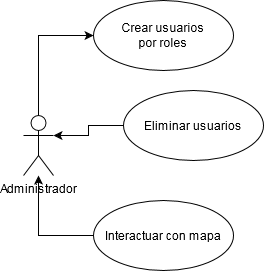

The diagram above was exported from draw.io. Its source (the exported page's mxGraphModel, read from the mxfile embedded in the PNG):
<mxGraphModel dx="868" dy="450" grid="1" gridSize="10" guides="1" tooltips="1" connect="1" arrows="1" fold="1" page="1" pageScale="1" pageWidth="827" pageHeight="1169" math="0" shadow="0">
  <root>
    <mxCell id="0" />
    <mxCell id="1" parent="0" />
    <mxCell id="XxtXqkXYG0d90GpM-t0Q-20" style="edgeStyle=orthogonalEdgeStyle;rounded=0;orthogonalLoop=1;jettySize=auto;html=1;exitX=0.5;exitY=0;exitDx=0;exitDy=0;exitPerimeter=0;entryX=0;entryY=0.5;entryDx=0;entryDy=0;" edge="1" parent="1" source="XxtXqkXYG0d90GpM-t0Q-2" target="XxtXqkXYG0d90GpM-t0Q-12">
      <mxGeometry relative="1" as="geometry" />
    </mxCell>
    <mxCell id="XxtXqkXYG0d90GpM-t0Q-2" value="Administrador" style="shape=umlActor;verticalLabelPosition=bottom;verticalAlign=top;html=1;outlineConnect=0;" vertex="1" parent="1">
      <mxGeometry x="80" y="125" width="30" height="60" as="geometry" />
    </mxCell>
    <mxCell id="XxtXqkXYG0d90GpM-t0Q-12" value="&lt;div&gt;Crear usuarios &lt;br&gt;&lt;/div&gt;&lt;div&gt;por roles&lt;br&gt;&lt;/div&gt;" style="ellipse;whiteSpace=wrap;html=1;" vertex="1" parent="1">
      <mxGeometry x="150" y="10" width="140" height="70" as="geometry" />
    </mxCell>
    <mxCell id="XxtXqkXYG0d90GpM-t0Q-21" style="edgeStyle=orthogonalEdgeStyle;rounded=0;orthogonalLoop=1;jettySize=auto;html=1;exitX=0;exitY=0.5;exitDx=0;exitDy=0;entryX=1;entryY=0.3333333333333333;entryDx=0;entryDy=0;entryPerimeter=0;" edge="1" parent="1" source="XxtXqkXYG0d90GpM-t0Q-15" target="XxtXqkXYG0d90GpM-t0Q-2">
      <mxGeometry relative="1" as="geometry" />
    </mxCell>
    <mxCell id="XxtXqkXYG0d90GpM-t0Q-15" value="Eliminar usuarios" style="ellipse;whiteSpace=wrap;html=1;" vertex="1" parent="1">
      <mxGeometry x="180" y="100" width="140" height="70" as="geometry" />
    </mxCell>
    <mxCell id="XxtXqkXYG0d90GpM-t0Q-22" style="edgeStyle=orthogonalEdgeStyle;rounded=0;orthogonalLoop=1;jettySize=auto;html=1;exitX=0;exitY=0.5;exitDx=0;exitDy=0;" edge="1" parent="1" source="XxtXqkXYG0d90GpM-t0Q-17" target="XxtXqkXYG0d90GpM-t0Q-2">
      <mxGeometry relative="1" as="geometry" />
    </mxCell>
    <mxCell id="XxtXqkXYG0d90GpM-t0Q-17" value="Interactuar con mapa" style="ellipse;whiteSpace=wrap;html=1;" vertex="1" parent="1">
      <mxGeometry x="150" y="210" width="140" height="70" as="geometry" />
    </mxCell>
  </root>
</mxGraphModel>